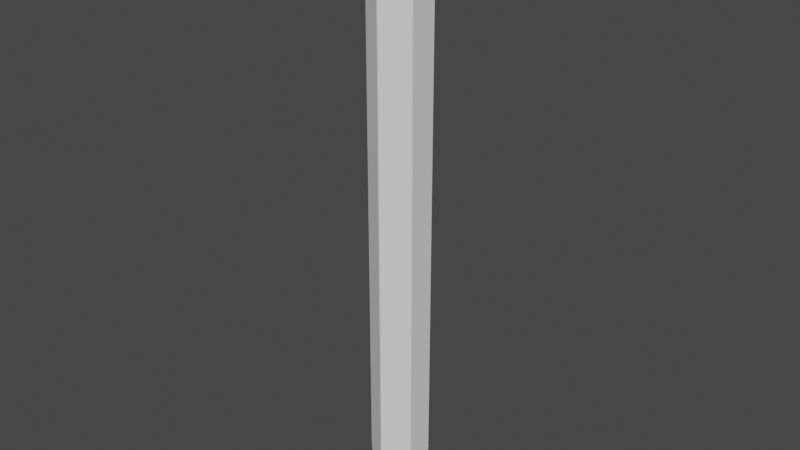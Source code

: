 # Source: stageHexa.blend  (saved by Blender 3.3.6; exported with 4.5.12 LTS)
import bpy
from mathutils import Matrix  # noqa: F401  (used for matrix-valued properties, if any)

bpy.ops.wm.read_factory_settings(use_empty=True)
scene = bpy.context.scene
scene.name = 'Scene'

# ---- collections
col_collection = bpy.data.collections.new('Collection'); scene.collection.children.link(col_collection)

# ---- world
world_world = bpy.data.worlds.new('World'); scene.world = world_world
world_world.use_nodes = True; world_world.node_tree.nodes.clear()
_N = world_world.node_tree.nodes; _L = world_world.node_tree.links
n0 = _N.new('ShaderNodeOutputWorld'); n0.name = 'World Output'; n0.location = (300, 300)
n1 = _N.new('ShaderNodeBackground'); n1.name = 'Background'; n1.location = (10, 300)
n1.inputs[0].default_value = (0.05088, 0.05088, 0.05088, 1.0)
_L.new(n1.outputs[0], n0.inputs[0])
n0.is_active_output = True
world_world.color = (0.05088, 0.05088, 0.05088)
world_world.use_sun_shadow = False
world_world.sun_shadow_jitter_overblur = 0.0

# ---- meshes
me_x = bpy.data.meshes.new('円柱')
me_x.from_pydata([(-4.967e-09, 0.5, -0.1), (-4.967e-09, 0.5, 0.0), (0.433, 0.25, -0.1), (0.433, 0.25, 0.0), (0.433, -0.25, -0.1), (0.433, -0.25, 0.0), (-4.967e-09, -0.5, -0.1), (-4.967e-09, -0.5, 0.0), (-0.433, -0.25, -0.1), (-0.433, -0.25, 0.0), (-0.433, 0.25, -0.1), (-0.433, 0.25, 0.0), (-0.2658, -0.2536, 0.0), (-0.08668, -0.357, 0.0), (-0.1083, -0.4375, -0.1), (-0.3248, -0.3125, -0.1), (0.3248, -0.3125, -0.1), (0.1083, -0.4375, -0.1), (0.08668, -0.357, 0.0), (0.2658, -0.2536, 0.0), (0.433, 0.125, -0.1), (0.433, -0.125, -0.1), (0.3525, -0.1034, 0.0), (0.3525, 0.1034, 0.0), (0.1083, 0.4375, -0.1), (0.3248, 0.3125, -0.1), (0.2658, 0.2536, 0.0), (0.08668, 0.357, 0.0), (-0.3248, 0.3125, -0.1), (-0.1083, 0.4375, -0.1), (-0.08668, 0.357, 0.0), (-0.2658, 0.2536, 0.0), (-0.433, -0.125, -0.1), (-0.433, 0.125, -0.1), (-0.3525, 0.1034, 0.0), (-0.3525, -0.1034, 0.0), (-0.2847, -0.2724, 0.0), (-0.09359, -0.3828, 0.0), (0.09359, -0.3828, 0.0), (0.2847, -0.2724, 0.0), (0.3783, -0.1103, 0.0), (0.3783, 0.1103, 0.0), (0.2847, 0.2724, 0.0), (0.09359, 0.3828, 0.0), (-0.09359, 0.3828, 0.0), (-0.2847, 0.2724, 0.0), (-0.3783, 0.1103, 0.0), (-0.3783, -0.1103, 0.0), (-0.2847, -0.2724, -0.01528), (-0.09359, -0.3828, -0.01528), (0.09359, -0.3828, -0.01528), (0.2847, -0.2724, -0.01528), (0.3783, -0.1103, -0.01528), (0.3783, 0.1103, -0.01528), (0.2847, 0.2724, -0.01528), (0.09359, 0.3828, -0.01528), (-0.09359, 0.3828, -0.01528), (-0.2847, 0.2724, -0.01528), (-0.3783, 0.1103, -0.01528), (-0.3783, -0.1103, -0.01528), (-0.2658, -0.2536, -0.01528), (-0.08668, -0.357, -0.01528), (0.08668, -0.357, -0.01528), (0.2658, -0.2536, -0.01528), (0.3525, -0.1034, -0.01528), (0.3525, 0.1034, -0.01528), (0.2658, 0.2536, -0.01528), (0.08668, 0.357, -0.01528), (-0.08668, 0.357, -0.01528), (-0.2658, 0.2536, -0.01528), (-0.3525, 0.1034, -0.01528), (-0.3525, -0.1034, -0.01528), (0.06495, 0.4625, 0.02497), (0.433, 0.175, 0.02497), (0.3681, -0.2875, 0.02497), (-0.06495, -0.4625, 0.02497), (-0.433, -0.175, 0.02497), (-0.3681, 0.2875, 0.02497), (-0.3681, -0.2875, 0.02497), (0.06495, -0.4625, 0.02497), (0.433, -0.175, 0.02497), (0.3681, 0.2875, 0.02497), (-0.06495, 0.4625, 0.02497), (-0.433, 0.175, 0.02497), (-0.3248, -0.3125, 7.451e-09), (-0.1083, -0.4375, 7.451e-09), (0.1083, -0.4375, 7.451e-09), (0.3248, -0.3125, 7.451e-09), (0.433, -0.125, 7.451e-09), (0.433, 0.125, 7.451e-09), (0.3248, 0.3125, 7.451e-09), (0.1083, 0.4375, 7.451e-09), (-0.1083, 0.4375, 7.451e-09), (-0.3248, 0.3125, 7.451e-09), (-0.433, 0.125, 7.451e-09), (-0.433, -0.125, 7.451e-09), (-0.433, -0.25, 0.02627), (-0.433, -0.2104, 0.02627), (-4.967e-09, -0.5, 0.02627), (0.03433, -0.4802, 0.02627), (0.433, 0.25, 0.02627), (0.433, 0.2104, 0.02627), (0.3987, 0.2698, 0.02627), (-0.3987, 0.2698, 0.02627), (-0.4026, 0.2473, 0.02627), (-0.3987, -0.2698, 0.02627), (0.433, -0.25, 0.02627), (0.433, -0.2104, 0.02627), (-0.03434, -0.4802, 0.02627), (-0.433, 0.25, 0.02627), (0.4026, 0.2473, 0.02627), (-0.4155, -0.225, 0.02627), (-0.433, 0.2104, 0.02627), (-0.0129, -0.4723, 0.02627), (0.4026, -0.2473, 0.02627), (0.3987, -0.2698, 0.02627), (-4.967e-09, 0.5, 0.02627), (-0.03433, 0.4802, 0.02627), (-0.0129, 0.4723, 0.02627), (0.03433, 0.4802, 0.02627), (-0.4026, -0.2473, 0.02627), (-0.4155, 0.225, 0.02627), (0.0129, 0.4723, 0.02627), (0.4155, 0.225, 0.02627), (0.4155, -0.225, 0.02627), (0.0129, -0.4723, 0.02627), (0.01717, -0.4901, 0.04703), (0.006449, -0.4862, 0.04703), (-0.433, -0.25, 0.04703), (-0.433, -0.2302, 0.04703), (0.433, 0.25, 0.04703), (0.433, 0.2302, 0.04703), (-0.4158, -0.2599, 0.04703), (-0.01717, -0.4901, 0.04703), (-0.006449, -0.4862, 0.04703), (-4.967e-09, 0.5, 0.04703), (0.01717, 0.4901, 0.04703), (-0.433, 0.2302, 0.04703), (-0.4243, 0.2375, 0.04703), (0.433, -0.25, 0.04703), (0.4158, -0.2599, 0.04703), (-0.4243, -0.2375, 0.04703), (-0.433, 0.25, 0.04703), (-0.01717, 0.4901, 0.04703), (-0.006449, 0.4862, 0.04703), (-0.4178, -0.2487, 0.04703), (0.4243, 0.2375, 0.04703), (0.4178, 0.2487, 0.04703), (-0.4158, 0.2599, 0.04703), (-4.967e-09, -0.5, 0.04703), (0.433, -0.2302, 0.04703), (0.4158, 0.2599, 0.04703), (0.4178, -0.2487, 0.04703), (0.006449, 0.4862, 0.04703), (0.4243, -0.2375, 0.04703), (-0.4178, 0.2487, 0.04703), (0.0, -6.706e-08, 0.0), (-0.433, -0.25, -10.49), (-0.3248, -0.3125, -10.49), (0.433, -0.25, -10.49), (0.3248, -0.3125, -10.49), (0.1083, -0.4375, -10.49), (-3.879e-09, 0.5, -10.49), (0.1083, 0.4375, -10.49), (-0.1083, 0.4375, -10.49), (-0.433, -0.125, -10.49), (0.433, -0.125, -10.49), (0.433, 0.125, -10.49), (0.3248, 0.3125, -10.49), (-0.3248, 0.3125, -10.49), (-0.433, 0.125, -10.49), (-3.879e-09, -0.5, -10.49), (-0.1083, -0.4375, -10.49), (0.433, 0.25, -10.49), (-0.433, 0.25, -10.49), (3.089e-08, 2.98e-08, -10.49)], [], [(43, 42, 90, 91), (41, 40, 88, 89), (39, 38, 86, 87), (37, 36, 84, 85), (76, 95, 9, 96, 97), (47, 46, 94, 95), (45, 44, 92, 93), (84, 36, 47, 95), (38, 37, 85, 86), (40, 39, 87, 88), (90, 42, 41, 89), (92, 44, 43, 91), (94, 46, 45, 93), (98, 7, 86, 79, 99), (101, 73, 89, 3, 100), (156, 26, 27), (23, 156, 22), (3, 90, 81, 102, 100), (77, 103, 104), (96, 9, 84, 78, 105), (30, 31, 156), (156, 18, 19), (2, 20, 167, 173), (84, 95, 76, 78), (86, 85, 75, 79), (88, 87, 74, 80), (92, 91, 72, 82), (90, 89, 73, 81), (94, 93, 77, 83), (106, 5, 88, 80, 107), (108, 75, 85, 7, 98), (77, 93, 11, 109, 103), (81, 110, 102), (111, 76, 97), (11, 94, 83, 112, 109), (113, 75, 108), (115, 114, 74), (115, 74, 87, 5, 106), (1, 92, 82, 117, 116), (117, 82, 118), (14, 85, 84, 15), (16, 87, 86, 17), (20, 89, 88, 21), (24, 91, 90, 25), (28, 93, 92, 29), (32, 95, 94, 33), (34, 31, 69, 70), (46, 47, 59, 58), (27, 26, 66, 67), (30, 27, 67, 68), (44, 45, 57, 56), (23, 22, 64, 65), (45, 46, 58, 57), (26, 23, 65, 66), (42, 43, 55, 54), (19, 18, 62, 63), (43, 44, 56, 55), (22, 19, 63, 64), (61, 60, 48, 49), (63, 62, 50, 51), (65, 64, 52, 53), (67, 66, 54, 55), (69, 68, 56, 57), (71, 70, 58, 59), (60, 71, 59, 48), (62, 61, 49, 50), (64, 63, 51, 52), (66, 65, 53, 54), (68, 67, 55, 56), (70, 69, 57, 58), (31, 30, 68, 69), (47, 36, 48, 59), (35, 34, 70, 71), (37, 38, 50, 49), (36, 37, 49, 48), (12, 35, 71, 60), (39, 40, 52, 51), (38, 39, 51, 50), (18, 13, 61, 62), (41, 42, 54, 53), (13, 12, 60, 61), (40, 41, 53, 52), (72, 91, 1, 116, 119), (2, 25, 90, 3), (0, 1, 91, 24), (0, 29, 92, 1), (10, 11, 93, 28), (10, 33, 94, 11), (8, 9, 95, 32), (8, 15, 84, 9), (6, 7, 85, 14), (6, 17, 86, 7), (4, 5, 87, 16), (4, 21, 88, 5), (2, 3, 89, 20), (105, 78, 120), (76, 111, 120, 78), (112, 83, 121), (83, 77, 104, 121), (72, 119, 122), (118, 82, 72, 122), (123, 110, 81, 73), (123, 73, 101), (80, 74, 114, 124), (107, 80, 124), (79, 125, 99), (125, 79, 75, 113), (98, 99, 126, 149), (124, 114, 152, 154), (116, 117, 143, 135), (117, 118, 144, 143), (112, 121, 138, 137), (118, 122, 153, 144), (153, 136, 135, 143, 144), (139, 150, 154, 152, 140), (131, 130, 151, 147, 146), (129, 128, 132, 145, 141), (149, 126, 127, 134, 133), (142, 137, 138, 155, 148), (105, 120, 145, 132), (97, 96, 128, 129), (104, 103, 148, 155), (123, 101, 131, 146), (115, 106, 139, 140), (101, 100, 130, 131), (106, 107, 150, 139), (125, 113, 134, 127), (103, 109, 142, 148), (108, 98, 149, 133), (96, 105, 132, 128), (121, 104, 155, 138), (102, 110, 147, 151), (110, 123, 146, 147), (100, 102, 151, 130), (120, 111, 141, 145), (113, 108, 133, 134), (111, 97, 129, 141), (122, 119, 136, 153), (114, 115, 140, 152), (109, 112, 137, 142), (99, 125, 127, 126), (107, 124, 154, 150), (119, 116, 135, 136), (156, 23, 26), (34, 35, 156), (156, 13, 18), (12, 13, 156), (0, 24, 163, 162), (35, 12, 156), (20, 21, 166, 167), (17, 6, 171, 161), (22, 156, 19), (16, 17, 161, 160), (33, 10, 174, 170), (30, 156, 27), (31, 34, 156), (175, 157, 165, 170, 174), (175, 171, 172, 158, 157), (166, 159, 175, 173, 167), (175, 174, 169, 164, 162), (159, 160, 161, 171, 175), (173, 175, 162, 163, 168), (29, 0, 162, 164), (25, 2, 173, 168), (8, 32, 165, 157), (21, 4, 159, 166), (28, 29, 164, 169), (32, 33, 170, 165), (10, 28, 169, 174), (15, 8, 157, 158), (6, 14, 172, 171), (24, 25, 168, 163), (4, 16, 160, 159), (14, 15, 158, 172)])
_uv = me_x.uv_layers.new(name='UVマップ')
_uv.uv.foreach_set('vector', [0.3037, 0.4266, 0.3761, 0.3848, 0.3775, 0.3877, 0.3055, 0.4293, 0.4297, 0.2918, 0.4297, 0.2082, 0.433, 0.2084, 0.433, 0.2916, 0.3761, 0.1152, 0.3037, 0.07344, 0.3055, 0.07069, 0.3775, 0.1123, 0.1963, 0.07344, 0.1239, 0.1152, 0.1225, 0.1123, 0.1945, 0.07069, 0.3, 1.0, 0.2778, 0.75, 0.3333, 1.0, 0.3333, 1.0, 0.3157, 1.0, 0.07026, 0.2082, 0.07026, 0.2918, 0.06696, 0.2916, 0.06696, 0.2084, 0.1239, 0.3848, 0.1963, 0.4266, 0.1945, 0.4293, 0.1225, 0.3877, 0.1225, 0.1123, 0.1239, 0.1152, 0.07026, 0.2082, 0.05871, 0.2089, 0.3037, 0.07344, 0.1963, 0.07344, 0.1766, 0.06183, 0.3055, 0.07069, 0.4297, 0.2082, 0.3761, 0.1152, 0.3812, 0.1049, 0.433, 0.2084, 0.3775, 0.3877, 0.3761, 0.3848, 0.4297, 0.2918, 0.4439, 0.2866, 0.1945, 0.4293, 0.1963, 0.4266, 0.3037, 0.4266, 0.3332, 0.4397, 0.06696, 0.2916, 0.07026, 0.2918, 0.1239, 0.3848, 0.1214, 0.3996, 0.5, 1.0, 0.5, 1.0, 0.5556, 0.75, 0.5333, 1.0, 0.5176, 1.0, 0.8157, 1.0, 0.8, 1.0, 0.7778, 0.75, 0.8333, 1.0, 0.8333, 1.0, 0.25, 0.25, 0.3692, 0.3739, 0.2977, 0.4152, 0.4169, 0.2913, 0.25, 0.25, 0.4169, 0.2087, 0.8333, 1.0, 0.8889, 0.75, 0.8667, 1.0, 0.851, 1.0, 0.8333, 1.0, 0.08372, 0.394, 0.06413, 0.3827, 0.06575, 0.3754, 0.3333, 1.0, 0.3333, 1.0, 0.3889, 0.75, 0.3667, 1.0, 0.351, 1.0, 0.2023, 0.4152, 0.1308, 0.3739, 0.25, 0.25, 0.25, 0.25, 0.2977, 0.08484, 0.3692, 0.1261, 0.8333, 0.5, 0.7778, 0.5, 0.7778, 0.5, 0.8333, 0.5, 0.1214, 0.1004, 0.05871, 0.2089, 0.04215, 0.1911, 0.0951, 0.09943, 0.3153, 0.06381, 0.1766, 0.06183, 0.1971, 0.04057, 0.3029, 0.04057, 0.4439, 0.2134, 0.3812, 0.1049, 0.4049, 0.09943, 0.4578, 0.1911, 0.1945, 0.4293, 0.3332, 0.4397, 0.3029, 0.4594, 0.1971, 0.4594, 0.3775, 0.3877, 0.4439, 0.2866, 0.4578, 0.3089, 0.4049, 0.4006, 0.06696, 0.2916, 0.1214, 0.3996, 0.0951, 0.4006, 0.04215, 0.3089, 0.6667, 1.0, 0.6667, 1.0, 0.7222, 0.75, 0.7, 1.0, 0.6843, 1.0, 0.4824, 1.0, 0.4667, 1.0, 0.4444, 0.75, 0.5, 1.0, 0.5, 1.0, 0.1333, 1.0, 0.1111, 0.75, 0.1667, 1.0, 0.1667, 1.0, 0.149, 1.0, 0.4049, 0.4006, 0.4343, 0.3754, 0.4359, 0.3827, 0.04924, 0.1532, 0.04215, 0.178, 0.04215, 0.1554, 0.1667, 1.0, 0.2222, 0.75, 0.2, 1.0, 0.1843, 1.0, 0.1667, 1.0, 0.2335, 0.02771, 0.2084, 0.034, 0.228, 0.02269, 0.4359, 0.1173, 0.4343, 0.1246, 0.4163, 0.106, 0.649, 1.0, 0.6333, 1.0, 0.6111, 0.75, 0.6667, 1.0, 0.6667, 1.0, -8.941e-08, 1.0, 0.05556, 0.75, 0.03333, 1.0, 0.01762, 1.0, -8.941e-08, 1.0, 0.228, 0.4773, 0.1971, 0.4594, 0.2335, 0.4723, 0.4444, 0.5, 0.4444, 0.75, 0.3889, 0.75, 0.3889, 0.5, 0.6111, 0.5, 0.6111, 0.75, 0.5556, 0.75, 0.5556, 0.5, 0.7778, 0.5, 0.7778, 0.75, 0.7222, 0.75, 0.7222, 0.5, 0.9444, 0.5, 0.9444, 0.75, 0.8889, 0.75, 0.8889, 0.5, 0.1111, 0.5, 0.1111, 0.75, 0.05556, 0.75, 0.05556, 0.5, 0.2778, 0.5, 0.2778, 0.75, 0.2222, 0.75, 0.2222, 0.5, 0.08313, 0.2913, 0.1308, 0.3739, 0.1308, 0.3739, 0.08313, 0.2913, 0.07026, 0.2918, 0.07026, 0.2082, 0.07026, 0.2082, 0.07026, 0.2918, 0.2977, 0.4152, 0.3692, 0.3739, 0.3692, 0.3739, 0.2977, 0.4152, 0.2023, 0.4152, 0.2977, 0.4152, 0.2977, 0.4152, 0.2023, 0.4152, 0.1963, 0.4266, 0.1239, 0.3848, 0.1239, 0.3848, 0.1963, 0.4266, 0.4169, 0.2913, 0.4169, 0.2087, 0.4169, 0.2087, 0.4169, 0.2913, 0.1239, 0.3848, 0.07026, 0.2918, 0.07026, 0.2918, 0.1239, 0.3848, 0.3692, 0.3739, 0.4169, 0.2913, 0.4169, 0.2913, 0.3692, 0.3739, 0.3761, 0.3848, 0.3037, 0.4266, 0.3037, 0.4266, 0.3761, 0.3848, 0.3692, 0.1261, 0.2977, 0.08484, 0.2977, 0.08484, 0.3692, 0.1261, 0.3037, 0.4266, 0.1963, 0.4266, 0.1963, 0.4266, 0.3037, 0.4266, 0.4169, 0.2087, 0.3692, 0.1261, 0.3692, 0.1261, 0.4169, 0.2087, 0.2023, 0.08484, 0.1308, 0.1261, 0.1239, 0.1152, 0.1963, 0.07344, 0.3692, 0.1261, 0.2977, 0.08484, 0.3037, 0.07344, 0.3761, 0.1152, 0.4169, 0.2913, 0.4169, 0.2087, 0.4297, 0.2082, 0.4297, 0.2918, 0.2977, 0.4152, 0.3692, 0.3739, 0.3761, 0.3848, 0.3037, 0.4266, 0.1308, 0.3739, 0.2023, 0.4152, 0.1963, 0.4266, 0.1239, 0.3848, 0.08313, 0.2087, 0.08313, 0.2913, 0.07026, 0.2918, 0.07026, 0.2082, 0.1308, 0.1261, 0.08313, 0.2087, 0.07026, 0.2082, 0.1239, 0.1152, 0.2977, 0.08484, 0.2023, 0.08484, 0.1963, 0.07344, 0.3037, 0.07344, 0.4169, 0.2087, 0.3692, 0.1261, 0.3761, 0.1152, 0.4297, 0.2082, 0.3692, 0.3739, 0.4169, 0.2913, 0.4297, 0.2918, 0.3761, 0.3848, 0.2023, 0.4152, 0.2977, 0.4152, 0.3037, 0.4266, 0.1963, 0.4266, 0.08313, 0.2913, 0.1308, 0.3739, 0.1239, 0.3848, 0.07026, 0.2918, 0.1308, 0.3739, 0.2023, 0.4152, 0.2023, 0.4152, 0.1308, 0.3739, 0.07026, 0.2082, 0.1239, 0.1152, 0.1239, 0.1152, 0.07026, 0.2082, 0.08313, 0.2087, 0.08313, 0.2913, 0.08313, 0.2913, 0.08313, 0.2087, 0.1963, 0.07344, 0.3037, 0.07344, 0.3037, 0.07344, 0.1963, 0.07344, 0.1239, 0.1152, 0.1963, 0.07344, 0.1963, 0.07344, 0.1239, 0.1152, 0.1308, 0.1261, 0.08313, 0.2087, 0.08313, 0.2087, 0.1308, 0.1261, 0.3761, 0.1152, 0.4297, 0.2082, 0.4297, 0.2082, 0.3761, 0.1152, 0.3037, 0.07344, 0.3761, 0.1152, 0.3761, 0.1152, 0.3037, 0.07344, 0.2977, 0.08484, 0.2023, 0.08484, 0.2023, 0.08484, 0.2977, 0.08484, 0.4297, 0.2918, 0.3761, 0.3848, 0.3761, 0.3848, 0.4297, 0.2918, 0.2023, 0.08484, 0.1308, 0.1261, 0.1308, 0.1261, 0.2023, 0.08484, 0.4297, 0.2082, 0.4297, 0.2918, 0.4297, 0.2918, 0.4297, 0.2082, 0.9667, 1.0, 0.9444, 0.75, 1.0, 1.0, 1.0, 1.0, 0.9824, 1.0, 0.8333, 0.5, 0.8889, 0.5, 0.8889, 0.75, 0.8333, 1.0, 1.0, 0.5, 1.0, 1.0, 0.9444, 0.75, 0.9444, 0.5, -8.941e-08, 0.5, 0.05556, 0.5, 0.05556, 0.75, -8.941e-08, 1.0, 0.1667, 0.5, 0.1667, 1.0, 0.1111, 0.75, 0.1111, 0.5, 0.1667, 0.5, 0.2222, 0.5, 0.2222, 0.75, 0.1667, 1.0, 0.3333, 0.5, 0.3333, 1.0, 0.2778, 0.75, 0.2778, 0.5, 0.3333, 0.5, 0.3889, 0.5, 0.3889, 0.75, 0.3333, 1.0, 0.5, 0.5, 0.5, 1.0, 0.4444, 0.75, 0.4444, 0.5, 0.5, 0.5, 0.5556, 0.5, 0.5556, 0.75, 0.5, 1.0, 0.6667, 0.5, 0.6667, 1.0, 0.6111, 0.75, 0.6111, 0.5, 0.6667, 0.5, 0.7222, 0.5, 0.7222, 0.75, 0.6667, 1.0, 0.8333, 0.5, 0.8333, 1.0, 0.7778, 0.75, 0.7778, 0.5, 0.06413, 0.1173, 0.0951, 0.09943, 0.06575, 0.1246, 0.04215, 0.1911, 0.04924, 0.1532, 0.06575, 0.1246, 0.0951, 0.09943, 0.04215, 0.3446, 0.04215, 0.3089, 0.04924, 0.3468, 0.04215, 0.3089, 0.0951, 0.4006, 0.06575, 0.3754, 0.04924, 0.3468, 0.2916, 0.466, 0.272, 0.4773, 0.2665, 0.4723, 0.2335, 0.4723, 0.1971, 0.4594, 0.3029, 0.4594, 0.2665, 0.4723, 0.4508, 0.3468, 0.4343, 0.3754, 0.4049, 0.4006, 0.4578, 0.3089, 0.4508, 0.3468, 0.4578, 0.322, 0.4578, 0.3446, 0.4578, 0.1911, 0.4049, 0.09943, 0.4343, 0.1246, 0.4508, 0.1532, 0.4578, 0.1554, 0.4578, 0.1911, 0.4508, 0.1532, 0.3029, 0.04057, 0.2665, 0.02771, 0.272, 0.02269, 0.2665, 0.02771, 0.3029, 0.04057, 0.1971, 0.04057, 0.2335, 0.02771, 0.5, 1.0, 0.5176, 1.0, 0.5176, 1.0, 0.5, 1.0, 0.4508, 0.1532, 0.4343, 0.1246, 0.4343, 0.1246, 0.4508, 0.1532, -8.941e-08, 1.0, 0.01762, 1.0, 0.01762, 1.0, -8.941e-08, 1.0, 0.228, 0.4773, 0.2335, 0.4723, 0.2335, 0.4723, 0.228, 0.4773, 0.04215, 0.3446, 0.04924, 0.3468, 0.04924, 0.3468, 0.04215, 0.3446, 0.2335, 0.4723, 0.2665, 0.4723, 0.2665, 0.4723, 0.2335, 0.4723, 0.2516, 0.566, 0.2543, 0.565, 0.25, 0.5625, 0.2457, 0.565, 0.2484, 0.566, 0.3041, 0.6562, 0.3041, 0.6513, 0.3019, 0.6531, 0.3003, 0.6559, 0.2998, 0.6587, 0.3041, 0.5987, 0.3041, 0.5938, 0.2998, 0.5913, 0.3003, 0.5941, 0.3019, 0.5969, 0.1959, 0.6513, 0.1959, 0.6562, 0.2002, 0.6587, 0.1997, 0.6559, 0.1981, 0.6531, 0.25, 0.6875, 0.2543, 0.685, 0.2516, 0.684, 0.2484, 0.684, 0.2457, 0.685, 0.1959, 0.5938, 0.1959, 0.5987, 0.1981, 0.5969, 0.1997, 0.5941, 0.2002, 0.5913, 0.06413, 0.1173, 0.06575, 0.1246, 0.06575, 0.1246, 0.06413, 0.1173, 0.3157, 1.0, 0.3333, 1.0, 0.3333, 1.0, 0.3157, 1.0, 0.06575, 0.3754, 0.06413, 0.3827, 0.06413, 0.3827, 0.06575, 0.3754, 0.4508, 0.3468, 0.4578, 0.3446, 0.4578, 0.3446, 0.4508, 0.3468, 0.649, 1.0, 0.6667, 1.0, 0.6667, 1.0, 0.649, 1.0, 0.8157, 1.0, 0.8333, 1.0, 0.8333, 1.0, 0.8157, 1.0, 0.6667, 1.0, 0.6843, 1.0, 0.6843, 1.0, 0.6667, 1.0, 0.2665, 0.02771, 0.2335, 0.02771, 0.2335, 0.02771, 0.2665, 0.02771, 0.149, 1.0, 0.1667, 1.0, 0.1667, 1.0, 0.149, 1.0, 0.4824, 1.0, 0.5, 1.0, 0.5, 1.0, 0.4824, 1.0, 0.3333, 1.0, 0.351, 1.0, 0.351, 1.0, 0.3333, 1.0, 0.04924, 0.3468, 0.06575, 0.3754, 0.06575, 0.3754, 0.04924, 0.3468, 0.4359, 0.3827, 0.4343, 0.3754, 0.4343, 0.3754, 0.4359, 0.3827, 0.4343, 0.3754, 0.4508, 0.3468, 0.4508, 0.3468, 0.4343, 0.3754, 0.8333, 1.0, 0.851, 1.0, 0.851, 1.0, 0.8333, 1.0, 0.06575, 0.1246, 0.04924, 0.1532, 0.04924, 0.1532, 0.06575, 0.1246, 0.2335, 0.02771, 0.228, 0.02269, 0.228, 0.02269, 0.2335, 0.02771, 0.04924, 0.1532, 0.04215, 0.1554, 0.04215, 0.1554, 0.04924, 0.1532, 0.2665, 0.4723, 0.272, 0.4773, 0.272, 0.4773, 0.2665, 0.4723, 0.4343, 0.1246, 0.4359, 0.1173, 0.4359, 0.1173, 0.4343, 0.1246, 0.1667, 1.0, 0.1843, 1.0, 0.1843, 1.0, 0.1667, 1.0, 0.272, 0.02269, 0.2665, 0.02771, 0.2665, 0.02771, 0.272, 0.02269, 0.4578, 0.1554, 0.4508, 0.1532, 0.4508, 0.1532, 0.4578, 0.1554, 0.9824, 1.0, 1.0, 1.0, 1.0, 1.0, 0.9824, 1.0, 0.25, 0.25, 0.4169, 0.2913, 0.3692, 0.3739, 0.08313, 0.2913, 0.08313, 0.2087, 0.25, 0.25, 0.25, 0.25, 0.2023, 0.08484, 0.2977, 0.08484, 0.1308, 0.1261, 0.2023, 0.08484, 0.25, 0.25, 1.0, 0.5, 0.9444, 0.5, 0.9444, 0.5, 1.0, 0.5, 0.08313, 0.2087, 0.1308, 0.1261, 0.25, 0.25, 0.7778, 0.5, 0.7222, 0.5, 0.7222, 0.5, 0.7778, 0.5, 0.5556, 0.5, 0.5, 0.5, 0.5, 0.5, 0.5556, 0.5, 0.4169, 0.2087, 0.25, 0.25, 0.3692, 0.1261, 0.6111, 0.5, 0.5556, 0.5, 0.5556, 0.5, 0.6111, 0.5, 0.2222, 0.5, 0.1667, 0.5, 0.1667, 0.5, 0.2222, 0.5, 0.2023, 0.4152, 0.25, 0.25, 0.2977, 0.4152, 0.1308, 0.3739, 0.08313, 0.2913, 0.25, 0.25, 0.75, 0.25, 0.5422, 0.13, 0.5422, 0.21, 0.5422, 0.29, 0.5422, 0.37, 0.75, 0.25, 0.75, 0.01, 0.6807, 0.05, 0.6114, 0.09, 0.5422, 0.13, 0.9578, 0.21, 0.9578, 0.13, 0.75, 0.25, 0.9578, 0.37, 0.9578, 0.29, 0.75, 0.25, 0.5422, 0.37, 0.6114, 0.41, 0.6807, 0.45, 0.75, 0.49, 0.9578, 0.13, 0.8886, 0.09, 0.8193, 0.05, 0.75, 0.01, 0.75, 0.25, 0.9578, 0.37, 0.75, 0.25, 0.75, 0.49, 0.8193, 0.45, 0.8886, 0.41, 0.05556, 0.5, -8.941e-08, 0.5, -8.941e-08, 0.5, 0.05556, 0.5, 0.8889, 0.5, 0.8333, 0.5, 0.8333, 0.5, 0.8889, 0.5, 0.3333, 0.5, 0.2778, 0.5, 0.2778, 0.5, 0.3333, 0.5, 0.7222, 0.5, 0.6667, 0.5, 0.6667, 0.5, 0.7222, 0.5, 0.1111, 0.5, 0.05556, 0.5, 0.05556, 0.5, 0.1111, 0.5, 0.2778, 0.5, 0.2222, 0.5, 0.2222, 0.5, 0.2778, 0.5, 0.1667, 0.5, 0.1111, 0.5, 0.1111, 0.5, 0.1667, 0.5, 0.3889, 0.5, 0.3333, 0.5, 0.3333, 0.5, 0.3889, 0.5, 0.5, 0.5, 0.4444, 0.5, 0.4444, 0.5, 0.5, 0.5, 0.9444, 0.5, 0.8889, 0.5, 0.8889, 0.5, 0.9444, 0.5, 0.6667, 0.5, 0.6111, 0.5, 0.6111, 0.5, 0.6667, 0.5, 0.4444, 0.5, 0.3889, 0.5, 0.3889, 0.5, 0.4444, 0.5])
me_x.update()

# ---- objects
ob_x = bpy.data.objects.new('円柱', me_x)

# ---- transforms, parenting, visibility, modifiers, constraints
ob_x.location = (0.0, 0.0, 0.0)
_m = ob_x.modifiers.new('ベベル', 'BEVEL')
_m.width = 10.0
_m.width_pct = 10.0
_m.offset_type = 'PERCENT'

# ---- collection membership
col_collection.objects.link(ob_x)

# ---- scene / render settings (as saved in the file)
scene.frame_start = 1; scene.frame_end = 250; scene.frame_set(1)
scene.render.engine = 'BLENDER_EEVEE_NEXT'
scene.cycles.sampling_pattern = 'TABULATED_SOBOL'
scene.cycles.use_light_tree = False
scene.view_settings.view_transform = 'Filmic'
bpy.context.view_layer.update()

# ---- added for rendering (the .blend has no active camera and no usable light): camera, sun
cam_auto = bpy.data.cameras.new('AutoCamera')
cam_auto.lens = 50.0
cam_auto.sensor_width = 36.0
cam_auto.clip_end = 1000.0
ob_auto_camera = bpy.data.objects.new('AutoCamera', cam_auto)
scene.collection.objects.link(ob_auto_camera)
ob_auto_camera.location = (9.82261, -11.7871, 2.63815)
ob_auto_camera.rotation_euler = (1.09748, -7.21219e-08, 0.694738)
scene.camera = ob_auto_camera
light_auto_sun = bpy.data.lights.new('AutoSun', 'SUN')
light_auto_sun.energy = 3.0
light_auto_sun.angle = 0.0523599
ob_auto_sun = bpy.data.objects.new('AutoSun', light_auto_sun)
scene.collection.objects.link(ob_auto_sun)
ob_auto_sun.rotation_euler = (0.872665, 0.174533, 0.523599)
bpy.context.view_layer.update()
